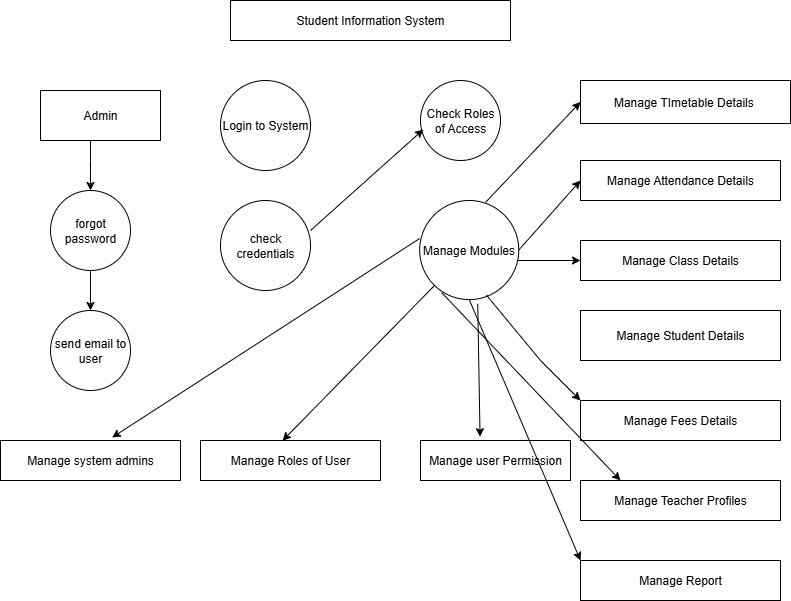

The diagram above was exported from draw.io. Its source (the exported page's mxGraphModel, read from the mxfile embedded in the PNG):
<mxGraphModel dx="1042" dy="562" grid="1" gridSize="10" guides="1" tooltips="1" connect="1" arrows="1" fold="1" page="1" pageScale="1" pageWidth="850" pageHeight="1100" math="0" shadow="0">
  <root>
    <mxCell id="0" />
    <mxCell id="1" parent="0" />
    <mxCell id="D6U1jHOpWLROAl3QSblG-2" value="Student Information System" style="whiteSpace=wrap;html=1;" vertex="1" parent="1">
      <mxGeometry x="290" y="40" width="280" height="40" as="geometry" />
    </mxCell>
    <mxCell id="D6U1jHOpWLROAl3QSblG-62" value="" style="edgeStyle=orthogonalEdgeStyle;rounded=0;orthogonalLoop=1;jettySize=auto;html=1;" edge="1" parent="1" source="D6U1jHOpWLROAl3QSblG-3" target="D6U1jHOpWLROAl3QSblG-14">
      <mxGeometry relative="1" as="geometry">
        <Array as="points">
          <mxPoint x="150" y="200" />
          <mxPoint x="150" y="200" />
        </Array>
      </mxGeometry>
    </mxCell>
    <mxCell id="D6U1jHOpWLROAl3QSblG-3" value="Admin" style="whiteSpace=wrap;html=1;" vertex="1" parent="1">
      <mxGeometry x="100" y="130" width="120" height="50" as="geometry" />
    </mxCell>
    <mxCell id="D6U1jHOpWLROAl3QSblG-7" value="Login to System" style="ellipse;whiteSpace=wrap;html=1;aspect=fixed;" vertex="1" parent="1">
      <mxGeometry x="280" y="120" width="90" height="90" as="geometry" />
    </mxCell>
    <mxCell id="D6U1jHOpWLROAl3QSblG-8" value="" style="ellipse;whiteSpace=wrap;html=1;aspect=fixed;" vertex="1" parent="1">
      <mxGeometry x="NaN" y="NaN" height="NaN" as="geometry" />
    </mxCell>
    <mxCell id="D6U1jHOpWLROAl3QSblG-9" value="check credentials" style="ellipse;whiteSpace=wrap;html=1;" vertex="1" parent="1">
      <mxGeometry x="280" y="240" width="90" height="90" as="geometry" />
    </mxCell>
    <mxCell id="D6U1jHOpWLROAl3QSblG-10" value="Check Roles of Access" style="ellipse;whiteSpace=wrap;html=1;aspect=fixed;" vertex="1" parent="1">
      <mxGeometry x="480" y="120" width="80" height="80" as="geometry" />
    </mxCell>
    <mxCell id="D6U1jHOpWLROAl3QSblG-14" value="forgot password" style="ellipse;whiteSpace=wrap;html=1;aspect=fixed;" vertex="1" parent="1">
      <mxGeometry x="110" y="230" width="80" height="80" as="geometry" />
    </mxCell>
    <mxCell id="D6U1jHOpWLROAl3QSblG-45" value="" style="edgeStyle=orthogonalEdgeStyle;rounded=0;orthogonalLoop=1;jettySize=auto;html=1;" edge="1" parent="1" source="D6U1jHOpWLROAl3QSblG-15" target="D6U1jHOpWLROAl3QSblG-23">
      <mxGeometry relative="1" as="geometry">
        <Array as="points">
          <mxPoint x="630" y="300" />
          <mxPoint x="630" y="300" />
        </Array>
      </mxGeometry>
    </mxCell>
    <mxCell id="D6U1jHOpWLROAl3QSblG-15" value="Manage Modules" style="ellipse;whiteSpace=wrap;html=1;aspect=fixed;direction=south;rotation=0;" vertex="1" parent="1">
      <mxGeometry x="479.17" y="240" width="99.09" height="99.09" as="geometry" />
    </mxCell>
    <mxCell id="D6U1jHOpWLROAl3QSblG-16" value="send email to user" style="ellipse;whiteSpace=wrap;html=1;" vertex="1" parent="1">
      <mxGeometry x="110" y="350" width="80" height="80" as="geometry" />
    </mxCell>
    <mxCell id="D6U1jHOpWLROAl3QSblG-19" value="Manage Attendance Details" style="whiteSpace=wrap;html=1;" vertex="1" parent="1">
      <mxGeometry x="640" y="200" width="200" height="40" as="geometry" />
    </mxCell>
    <mxCell id="D6U1jHOpWLROAl3QSblG-23" value="Manage Class Details" style="whiteSpace=wrap;html=1;" vertex="1" parent="1">
      <mxGeometry x="640" y="280" width="200" height="40" as="geometry" />
    </mxCell>
    <mxCell id="D6U1jHOpWLROAl3QSblG-24" value="Manage Student Details" style="whiteSpace=wrap;html=1;" vertex="1" parent="1">
      <mxGeometry x="640" y="350" width="200" height="50" as="geometry" />
    </mxCell>
    <mxCell id="D6U1jHOpWLROAl3QSblG-25" value="Manage Fees Details" style="whiteSpace=wrap;html=1;" vertex="1" parent="1">
      <mxGeometry x="640" y="440" width="200" height="40" as="geometry" />
    </mxCell>
    <mxCell id="D6U1jHOpWLROAl3QSblG-26" value="Manage Teacher Profiles" style="whiteSpace=wrap;html=1;" vertex="1" parent="1">
      <mxGeometry x="640" y="520" width="200" height="40" as="geometry" />
    </mxCell>
    <mxCell id="D6U1jHOpWLROAl3QSblG-27" value="Manage Report" style="whiteSpace=wrap;html=1;" vertex="1" parent="1">
      <mxGeometry x="640" y="600" width="200" height="40" as="geometry" />
    </mxCell>
    <mxCell id="D6U1jHOpWLROAl3QSblG-28" value="Manage system admins" style="whiteSpace=wrap;html=1;" vertex="1" parent="1">
      <mxGeometry x="60" y="480" width="180" height="40" as="geometry" />
    </mxCell>
    <mxCell id="D6U1jHOpWLROAl3QSblG-30" value="Manage user Permission" style="whiteSpace=wrap;html=1;" vertex="1" parent="1">
      <mxGeometry x="480" y="480" width="150" height="40" as="geometry" />
    </mxCell>
    <mxCell id="D6U1jHOpWLROAl3QSblG-31" value="Manage Roles of User" style="whiteSpace=wrap;html=1;" vertex="1" parent="1">
      <mxGeometry x="260" y="480" width="180" height="40" as="geometry" />
    </mxCell>
    <mxCell id="D6U1jHOpWLROAl3QSblG-34" value="" style="endArrow=classic;html=1;rounded=0;entryX=0.035;entryY=0.613;entryDx=0;entryDy=0;entryPerimeter=0;" edge="1" parent="1" target="D6U1jHOpWLROAl3QSblG-10">
      <mxGeometry width="50" height="50" relative="1" as="geometry">
        <mxPoint x="370" y="270" as="sourcePoint" />
        <mxPoint x="420" y="220" as="targetPoint" />
      </mxGeometry>
    </mxCell>
    <mxCell id="D6U1jHOpWLROAl3QSblG-40" value="" style="endArrow=classic;html=1;rounded=0;entryX=0.397;entryY=-0.095;entryDx=0;entryDy=0;entryPerimeter=0;exitX=1.043;exitY=0.414;exitDx=0;exitDy=0;exitPerimeter=0;" edge="1" parent="1" source="D6U1jHOpWLROAl3QSblG-15" target="D6U1jHOpWLROAl3QSblG-30">
      <mxGeometry width="50" height="50" relative="1" as="geometry">
        <mxPoint x="540" y="350" as="sourcePoint" />
        <mxPoint x="570" y="489.0599999999999" as="targetPoint" />
      </mxGeometry>
    </mxCell>
    <mxCell id="D6U1jHOpWLROAl3QSblG-41" value="" style="endArrow=classic;html=1;rounded=0;entryX=0.456;entryY=0.005;entryDx=0;entryDy=0;entryPerimeter=0;" edge="1" parent="1" source="D6U1jHOpWLROAl3QSblG-15" target="D6U1jHOpWLROAl3QSblG-31">
      <mxGeometry width="50" height="50" relative="1" as="geometry">
        <mxPoint x="420" y="350" as="sourcePoint" />
        <mxPoint x="420" y="420" as="targetPoint" />
      </mxGeometry>
    </mxCell>
    <mxCell id="D6U1jHOpWLROAl3QSblG-42" value="" style="endArrow=classic;html=1;rounded=0;exitX=-0.02;exitY=0.602;exitDx=0;exitDy=0;exitPerimeter=0;entryX=0.62;entryY=-0.075;entryDx=0;entryDy=0;entryPerimeter=0;" edge="1" parent="1" target="D6U1jHOpWLROAl3QSblG-28">
      <mxGeometry width="50" height="50" relative="1" as="geometry">
        <mxPoint x="479.16781999999995" y="278.01819999999987" as="sourcePoint" />
        <mxPoint x="155.56" y="520" as="targetPoint" />
        <Array as="points" />
      </mxGeometry>
    </mxCell>
    <mxCell id="D6U1jHOpWLROAl3QSblG-48" value="" style="endArrow=classic;html=1;rounded=0;entryX=0;entryY=0;entryDx=0;entryDy=0;exitX=0.955;exitY=0.326;exitDx=0;exitDy=0;exitPerimeter=0;" edge="1" parent="1" source="D6U1jHOpWLROAl3QSblG-15" target="D6U1jHOpWLROAl3QSblG-25">
      <mxGeometry width="50" height="50" relative="1" as="geometry">
        <mxPoint x="570" y="410" as="sourcePoint" />
        <mxPoint x="550" y="350" as="targetPoint" />
        <Array as="points">
          <mxPoint x="600" y="400" />
        </Array>
      </mxGeometry>
    </mxCell>
    <mxCell id="D6U1jHOpWLROAl3QSblG-51" value="Manage TImetable Details&amp;nbsp;" style="whiteSpace=wrap;html=1;" vertex="1" parent="1">
      <mxGeometry x="640" y="120" width="210" height="43" as="geometry" />
    </mxCell>
    <mxCell id="D6U1jHOpWLROAl3QSblG-53" value="" style="endArrow=classic;html=1;rounded=0;entryX=0;entryY=0.5;entryDx=0;entryDy=0;exitX=0.018;exitY=0.334;exitDx=0;exitDy=0;exitPerimeter=0;" edge="1" parent="1" source="D6U1jHOpWLROAl3QSblG-15" target="D6U1jHOpWLROAl3QSblG-51">
      <mxGeometry width="50" height="50" relative="1" as="geometry">
        <mxPoint x="540" y="220" as="sourcePoint" />
        <mxPoint x="550" y="210" as="targetPoint" />
      </mxGeometry>
    </mxCell>
    <mxCell id="D6U1jHOpWLROAl3QSblG-54" value="" style="endArrow=classic;html=1;rounded=0;exitX=0.5;exitY=0;exitDx=0;exitDy=0;entryX=0;entryY=0.5;entryDx=0;entryDy=0;" edge="1" parent="1" source="D6U1jHOpWLROAl3QSblG-15" target="D6U1jHOpWLROAl3QSblG-19">
      <mxGeometry width="50" height="50" relative="1" as="geometry">
        <mxPoint x="610" y="280" as="sourcePoint" />
        <mxPoint x="580" y="230" as="targetPoint" />
        <Array as="points" />
      </mxGeometry>
    </mxCell>
    <mxCell id="D6U1jHOpWLROAl3QSblG-60" value="" style="endArrow=classic;html=1;rounded=0;exitX=0.93;exitY=0.778;exitDx=0;exitDy=0;exitPerimeter=0;entryX=0.2;entryY=0;entryDx=0;entryDy=0;entryPerimeter=0;" edge="1" parent="1" source="D6U1jHOpWLROAl3QSblG-15" target="D6U1jHOpWLROAl3QSblG-26">
      <mxGeometry width="50" height="50" relative="1" as="geometry">
        <mxPoint x="430" y="400" as="sourcePoint" />
        <mxPoint x="660" y="510" as="targetPoint" />
      </mxGeometry>
    </mxCell>
    <mxCell id="D6U1jHOpWLROAl3QSblG-61" value="" style="endArrow=classic;html=1;rounded=0;exitX=1;exitY=0.5;exitDx=0;exitDy=0;entryX=0;entryY=0;entryDx=0;entryDy=0;" edge="1" parent="1" source="D6U1jHOpWLROAl3QSblG-15" target="D6U1jHOpWLROAl3QSblG-27">
      <mxGeometry width="50" height="50" relative="1" as="geometry">
        <mxPoint x="540" y="350" as="sourcePoint" />
        <mxPoint x="480" y="350" as="targetPoint" />
      </mxGeometry>
    </mxCell>
    <mxCell id="D6U1jHOpWLROAl3QSblG-64" value="" style="endArrow=classic;html=1;rounded=0;" edge="1" parent="1" source="D6U1jHOpWLROAl3QSblG-14" target="D6U1jHOpWLROAl3QSblG-16">
      <mxGeometry width="50" height="50" relative="1" as="geometry">
        <mxPoint x="90" y="310" as="sourcePoint" />
        <mxPoint x="90" y="360" as="targetPoint" />
      </mxGeometry>
    </mxCell>
  </root>
</mxGraphModel>